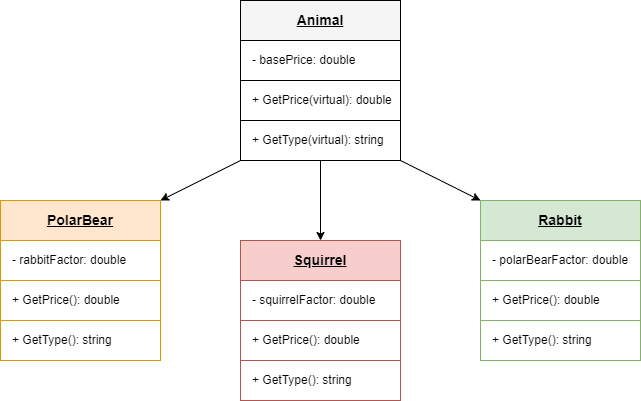

The diagram above was exported from draw.io. Its source (the exported page's mxGraphModel, read from the mxfile embedded in the PNG):
<mxGraphModel dx="1422" dy="832" grid="1" gridSize="10" guides="1" tooltips="1" connect="1" arrows="1" fold="1" page="1" pageScale="1" pageWidth="827" pageHeight="1169" background="none" math="0" shadow="0">
  <root>
    <mxCell id="0" />
    <mxCell id="1" parent="0" />
    <mxCell id="FJLL8Ske_G6zE8HD-m0K-11" value="" style="rounded=0;whiteSpace=wrap;html=1;fillColor=#ffe6cc;strokeColor=#d79b00;" parent="1" vertex="1">
      <mxGeometry x="80" y="240" width="160" height="40" as="geometry" />
    </mxCell>
    <mxCell id="FJLL8Ske_G6zE8HD-m0K-12" value="PolarBear" style="text;html=1;strokeColor=none;fillColor=none;align=center;verticalAlign=middle;whiteSpace=wrap;rounded=0;fontStyle=5;fontSize=14;" parent="1" vertex="1">
      <mxGeometry x="130" y="245" width="60" height="30" as="geometry" />
    </mxCell>
    <mxCell id="FJLL8Ske_G6zE8HD-m0K-13" value="" style="rounded=0;whiteSpace=wrap;html=1;strokeColor=#D79B00;" parent="1" vertex="1">
      <mxGeometry x="80" y="280" width="160" height="40" as="geometry" />
    </mxCell>
    <mxCell id="FJLL8Ske_G6zE8HD-m0K-14" value="" style="rounded=0;whiteSpace=wrap;html=1;strokeColor=#D79B00;" parent="1" vertex="1">
      <mxGeometry x="80" y="320" width="160" height="40" as="geometry" />
    </mxCell>
    <mxCell id="FJLL8Ske_G6zE8HD-m0K-15" value="-&amp;nbsp;rabbitFactor: double" style="text;html=1;strokeColor=none;fillColor=none;align=left;verticalAlign=middle;whiteSpace=wrap;rounded=0;fontStyle=0;fontSize=12;" parent="1" vertex="1">
      <mxGeometry x="90" y="285" width="150" height="30" as="geometry" />
    </mxCell>
    <mxCell id="FJLL8Ske_G6zE8HD-m0K-19" value="" style="rounded=0;whiteSpace=wrap;html=1;fillColor=#f5f5f5;strokeColor=#000000;fontColor=#333333;" parent="1" vertex="1">
      <mxGeometry x="320" y="40" width="160" height="40" as="geometry" />
    </mxCell>
    <mxCell id="FJLL8Ske_G6zE8HD-m0K-20" value="Animal" style="text;html=1;strokeColor=none;fillColor=none;align=center;verticalAlign=middle;whiteSpace=wrap;rounded=0;fontStyle=5;fontSize=14;" parent="1" vertex="1">
      <mxGeometry x="370" y="45" width="60" height="30" as="geometry" />
    </mxCell>
    <mxCell id="FJLL8Ske_G6zE8HD-m0K-21" value="" style="rounded=0;whiteSpace=wrap;html=1;" parent="1" vertex="1">
      <mxGeometry x="320" y="80" width="160" height="40" as="geometry" />
    </mxCell>
    <mxCell id="FJLL8Ske_G6zE8HD-m0K-22" value="" style="rounded=0;whiteSpace=wrap;html=1;" parent="1" vertex="1">
      <mxGeometry x="320" y="120" width="160" height="40" as="geometry" />
    </mxCell>
    <mxCell id="FJLL8Ske_G6zE8HD-m0K-23" value="-&amp;nbsp;basePrice: double" style="text;html=1;align=left;verticalAlign=middle;whiteSpace=wrap;rounded=0;fontStyle=0;fontSize=12;" parent="1" vertex="1">
      <mxGeometry x="330" y="85" width="150" height="30" as="geometry" />
    </mxCell>
    <mxCell id="FJLL8Ske_G6zE8HD-m0K-24" value="+ GetPrice(virtual): double" style="text;html=1;align=left;verticalAlign=middle;whiteSpace=wrap;rounded=0;fontStyle=0;fontSize=12;" parent="1" vertex="1">
      <mxGeometry x="330" y="125" width="150" height="30" as="geometry" />
    </mxCell>
    <mxCell id="FJLL8Ske_G6zE8HD-m0K-26" value="" style="rounded=0;whiteSpace=wrap;html=1;fillColor=#d5e8d4;strokeColor=#82b366;" parent="1" vertex="1">
      <mxGeometry x="560" y="240" width="160" height="40" as="geometry" />
    </mxCell>
    <mxCell id="FJLL8Ske_G6zE8HD-m0K-27" value="Rabbit" style="text;html=1;strokeColor=none;fillColor=none;align=center;verticalAlign=middle;whiteSpace=wrap;rounded=0;fontStyle=5;fontSize=14;" parent="1" vertex="1">
      <mxGeometry x="610" y="245" width="60" height="30" as="geometry" />
    </mxCell>
    <mxCell id="FJLL8Ske_G6zE8HD-m0K-28" value="" style="rounded=0;whiteSpace=wrap;html=1;strokeColor=#82B366;" parent="1" vertex="1">
      <mxGeometry x="560" y="280" width="160" height="40" as="geometry" />
    </mxCell>
    <mxCell id="FJLL8Ske_G6zE8HD-m0K-35" value="" style="rounded=0;whiteSpace=wrap;html=1;fillColor=#f8cecc;strokeColor=#b85450;" parent="1" vertex="1">
      <mxGeometry x="320" y="280" width="160" height="40" as="geometry" />
    </mxCell>
    <mxCell id="FJLL8Ske_G6zE8HD-m0K-36" value="Squirrel" style="text;html=1;strokeColor=none;fillColor=none;align=center;verticalAlign=middle;whiteSpace=wrap;rounded=0;fontStyle=5;fontSize=14;" parent="1" vertex="1">
      <mxGeometry x="370" y="285" width="60" height="30" as="geometry" />
    </mxCell>
    <mxCell id="FJLL8Ske_G6zE8HD-m0K-37" value="" style="rounded=0;whiteSpace=wrap;html=1;strokeColor=#B85450;" parent="1" vertex="1">
      <mxGeometry x="320" y="320" width="160" height="40" as="geometry" />
    </mxCell>
    <mxCell id="FJLL8Ske_G6zE8HD-m0K-38" value="" style="rounded=0;whiteSpace=wrap;html=1;strokeColor=#B85450;" parent="1" vertex="1">
      <mxGeometry x="320" y="360" width="160" height="40" as="geometry" />
    </mxCell>
    <mxCell id="FJLL8Ske_G6zE8HD-m0K-41" value="" style="rounded=0;whiteSpace=wrap;html=1;strokeColor=#B85450;" parent="1" vertex="1">
      <mxGeometry x="320" y="400" width="160" height="40" as="geometry" />
    </mxCell>
    <mxCell id="FJLL8Ske_G6zE8HD-m0K-43" value="" style="endArrow=classic;html=1;rounded=0;fontSize=12;exitX=0;exitY=1;exitDx=0;exitDy=0;entryX=1;entryY=0;entryDx=0;entryDy=0;" parent="1" source="lPefu_OAa_bmXd-yi0yc-1" target="FJLL8Ske_G6zE8HD-m0K-11" edge="1">
      <mxGeometry width="50" height="50" relative="1" as="geometry">
        <mxPoint x="450" y="450" as="sourcePoint" />
        <mxPoint x="500" y="400" as="targetPoint" />
      </mxGeometry>
    </mxCell>
    <mxCell id="FJLL8Ske_G6zE8HD-m0K-46" value="" style="endArrow=classic;html=1;rounded=0;fontSize=12;entryX=0;entryY=0;entryDx=0;entryDy=0;exitX=1;exitY=1;exitDx=0;exitDy=0;" parent="1" source="lPefu_OAa_bmXd-yi0yc-1" target="FJLL8Ske_G6zE8HD-m0K-26" edge="1">
      <mxGeometry width="50" height="50" relative="1" as="geometry">
        <mxPoint x="450" y="450" as="sourcePoint" />
        <mxPoint x="500" y="400" as="targetPoint" />
      </mxGeometry>
    </mxCell>
    <mxCell id="FJLL8Ske_G6zE8HD-m0K-48" value="" style="rounded=0;whiteSpace=wrap;html=1;strokeColor=#D79B00;" parent="1" vertex="1">
      <mxGeometry x="80" y="360" width="160" height="40" as="geometry" />
    </mxCell>
    <mxCell id="FJLL8Ske_G6zE8HD-m0K-49" value="+ GetType(): string" style="text;html=1;strokeColor=none;fillColor=none;align=left;verticalAlign=middle;whiteSpace=wrap;rounded=0;fontStyle=0;fontSize=12;" parent="1" vertex="1">
      <mxGeometry x="90" y="365" width="150" height="30" as="geometry" />
    </mxCell>
    <mxCell id="FJLL8Ske_G6zE8HD-m0K-53" value="" style="rounded=0;whiteSpace=wrap;html=1;strokeColor=#82B366;" parent="1" vertex="1">
      <mxGeometry x="560" y="320" width="160" height="40" as="geometry" />
    </mxCell>
    <mxCell id="lPefu_OAa_bmXd-yi0yc-1" value="" style="rounded=0;whiteSpace=wrap;html=1;" vertex="1" parent="1">
      <mxGeometry x="320" y="160" width="160" height="40" as="geometry" />
    </mxCell>
    <mxCell id="lPefu_OAa_bmXd-yi0yc-2" value="+ GetType(virtual): string" style="text;html=1;align=left;verticalAlign=middle;whiteSpace=wrap;rounded=0;fontStyle=0;fontSize=12;" vertex="1" parent="1">
      <mxGeometry x="330" y="165" width="150" height="30" as="geometry" />
    </mxCell>
    <mxCell id="lPefu_OAa_bmXd-yi0yc-3" value="" style="endArrow=classic;html=1;rounded=0;exitX=0.5;exitY=1;exitDx=0;exitDy=0;entryX=0.5;entryY=0;entryDx=0;entryDy=0;" edge="1" parent="1" source="lPefu_OAa_bmXd-yi0yc-1" target="FJLL8Ske_G6zE8HD-m0K-35">
      <mxGeometry width="50" height="50" relative="1" as="geometry">
        <mxPoint x="390" y="370" as="sourcePoint" />
        <mxPoint x="440" y="320" as="targetPoint" />
      </mxGeometry>
    </mxCell>
    <mxCell id="lPefu_OAa_bmXd-yi0yc-4" value="-&amp;nbsp;squirrelFactor: double" style="text;html=1;strokeColor=none;fillColor=none;align=left;verticalAlign=middle;whiteSpace=wrap;rounded=0;fontStyle=0;fontSize=12;" vertex="1" parent="1">
      <mxGeometry x="330" y="325" width="150" height="30" as="geometry" />
    </mxCell>
    <mxCell id="lPefu_OAa_bmXd-yi0yc-5" value="- polarBearFactor: double" style="text;html=1;strokeColor=none;fillColor=none;align=left;verticalAlign=middle;whiteSpace=wrap;rounded=0;fontStyle=0;fontSize=12;" vertex="1" parent="1">
      <mxGeometry x="570" y="285" width="150" height="30" as="geometry" />
    </mxCell>
    <mxCell id="lPefu_OAa_bmXd-yi0yc-6" value="" style="rounded=0;whiteSpace=wrap;html=1;strokeColor=#82B366;" vertex="1" parent="1">
      <mxGeometry x="560" y="360" width="160" height="40" as="geometry" />
    </mxCell>
    <mxCell id="lPefu_OAa_bmXd-yi0yc-7" value="+ GetPrice(): double" style="text;html=1;strokeColor=none;fillColor=none;align=left;verticalAlign=middle;whiteSpace=wrap;rounded=0;fontStyle=0;fontSize=12;" vertex="1" parent="1">
      <mxGeometry x="90" y="325" width="150" height="30" as="geometry" />
    </mxCell>
    <mxCell id="lPefu_OAa_bmXd-yi0yc-8" value="+ GetPrice(): double" style="text;html=1;strokeColor=none;fillColor=none;align=left;verticalAlign=middle;whiteSpace=wrap;rounded=0;fontStyle=0;fontSize=12;" vertex="1" parent="1">
      <mxGeometry x="570" y="325" width="150" height="30" as="geometry" />
    </mxCell>
    <mxCell id="lPefu_OAa_bmXd-yi0yc-9" value="+ GetPrice(): double" style="text;html=1;strokeColor=none;fillColor=none;align=left;verticalAlign=middle;whiteSpace=wrap;rounded=0;fontStyle=0;fontSize=12;" vertex="1" parent="1">
      <mxGeometry x="330" y="365" width="150" height="30" as="geometry" />
    </mxCell>
    <mxCell id="lPefu_OAa_bmXd-yi0yc-10" value="+ GetType(): string" style="text;html=1;strokeColor=none;fillColor=none;align=left;verticalAlign=middle;whiteSpace=wrap;rounded=0;fontStyle=0;fontSize=12;" vertex="1" parent="1">
      <mxGeometry x="330" y="405" width="150" height="30" as="geometry" />
    </mxCell>
    <mxCell id="lPefu_OAa_bmXd-yi0yc-11" value="+ GetType(): string" style="text;html=1;strokeColor=none;fillColor=none;align=left;verticalAlign=middle;whiteSpace=wrap;rounded=0;fontStyle=0;fontSize=12;" vertex="1" parent="1">
      <mxGeometry x="570" y="365" width="150" height="30" as="geometry" />
    </mxCell>
  </root>
</mxGraphModel>